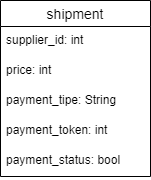

The diagram above was exported from draw.io. Its source (the exported page's mxGraphModel, read from the mxfile embedded in the PNG):
<mxGraphModel dx="1264" dy="592" grid="1" gridSize="10" guides="1" tooltips="1" connect="1" arrows="1" fold="1" page="1" pageScale="1" pageWidth="827" pageHeight="1169" math="0" shadow="0">
  <root>
    <mxCell id="WIyWlLk6GJQsqaUBKTNV-0" />
    <mxCell id="WIyWlLk6GJQsqaUBKTNV-1" parent="WIyWlLk6GJQsqaUBKTNV-0" />
    <mxCell id="zjhk21BITqpPJ_Ybf0rm-4" value="shipment" style="swimlane;fontStyle=0;childLayout=stackLayout;horizontal=1;startSize=26;horizontalStack=0;resizeParent=1;resizeParentMax=0;resizeLast=0;collapsible=1;marginBottom=0;align=center;fontSize=14;" parent="WIyWlLk6GJQsqaUBKTNV-1" vertex="1">
      <mxGeometry x="90" y="270" width="150" height="176" as="geometry" />
    </mxCell>
    <mxCell id="zjhk21BITqpPJ_Ybf0rm-5" value="supplier_id: int" style="text;strokeColor=none;fillColor=none;spacingLeft=4;spacingRight=4;overflow=hidden;rotatable=0;points=[[0,0.5],[1,0.5]];portConstraint=eastwest;fontSize=12;" parent="zjhk21BITqpPJ_Ybf0rm-4" vertex="1">
      <mxGeometry y="26" width="150" height="30" as="geometry" />
    </mxCell>
    <mxCell id="zjhk21BITqpPJ_Ybf0rm-6" value="price: int" style="text;strokeColor=none;fillColor=none;spacingLeft=4;spacingRight=4;overflow=hidden;rotatable=0;points=[[0,0.5],[1,0.5]];portConstraint=eastwest;fontSize=12;" parent="zjhk21BITqpPJ_Ybf0rm-4" vertex="1">
      <mxGeometry y="56" width="150" height="30" as="geometry" />
    </mxCell>
    <mxCell id="zjhk21BITqpPJ_Ybf0rm-7" value="payment_tipe: String" style="text;strokeColor=none;fillColor=none;spacingLeft=4;spacingRight=4;overflow=hidden;rotatable=0;points=[[0,0.5],[1,0.5]];portConstraint=eastwest;fontSize=12;" parent="zjhk21BITqpPJ_Ybf0rm-4" vertex="1">
      <mxGeometry y="86" width="150" height="30" as="geometry" />
    </mxCell>
    <mxCell id="zjhk21BITqpPJ_Ybf0rm-9" value="payment_token: int" style="text;strokeColor=none;fillColor=none;spacingLeft=4;spacingRight=4;overflow=hidden;rotatable=0;points=[[0,0.5],[1,0.5]];portConstraint=eastwest;fontSize=12;" parent="zjhk21BITqpPJ_Ybf0rm-4" vertex="1">
      <mxGeometry y="116" width="150" height="30" as="geometry" />
    </mxCell>
    <mxCell id="zjhk21BITqpPJ_Ybf0rm-8" value="payment_status: bool" style="text;strokeColor=none;fillColor=none;spacingLeft=4;spacingRight=4;overflow=hidden;rotatable=0;points=[[0,0.5],[1,0.5]];portConstraint=eastwest;fontSize=12;" parent="zjhk21BITqpPJ_Ybf0rm-4" vertex="1">
      <mxGeometry y="146" width="150" height="30" as="geometry" />
    </mxCell>
  </root>
</mxGraphModel>